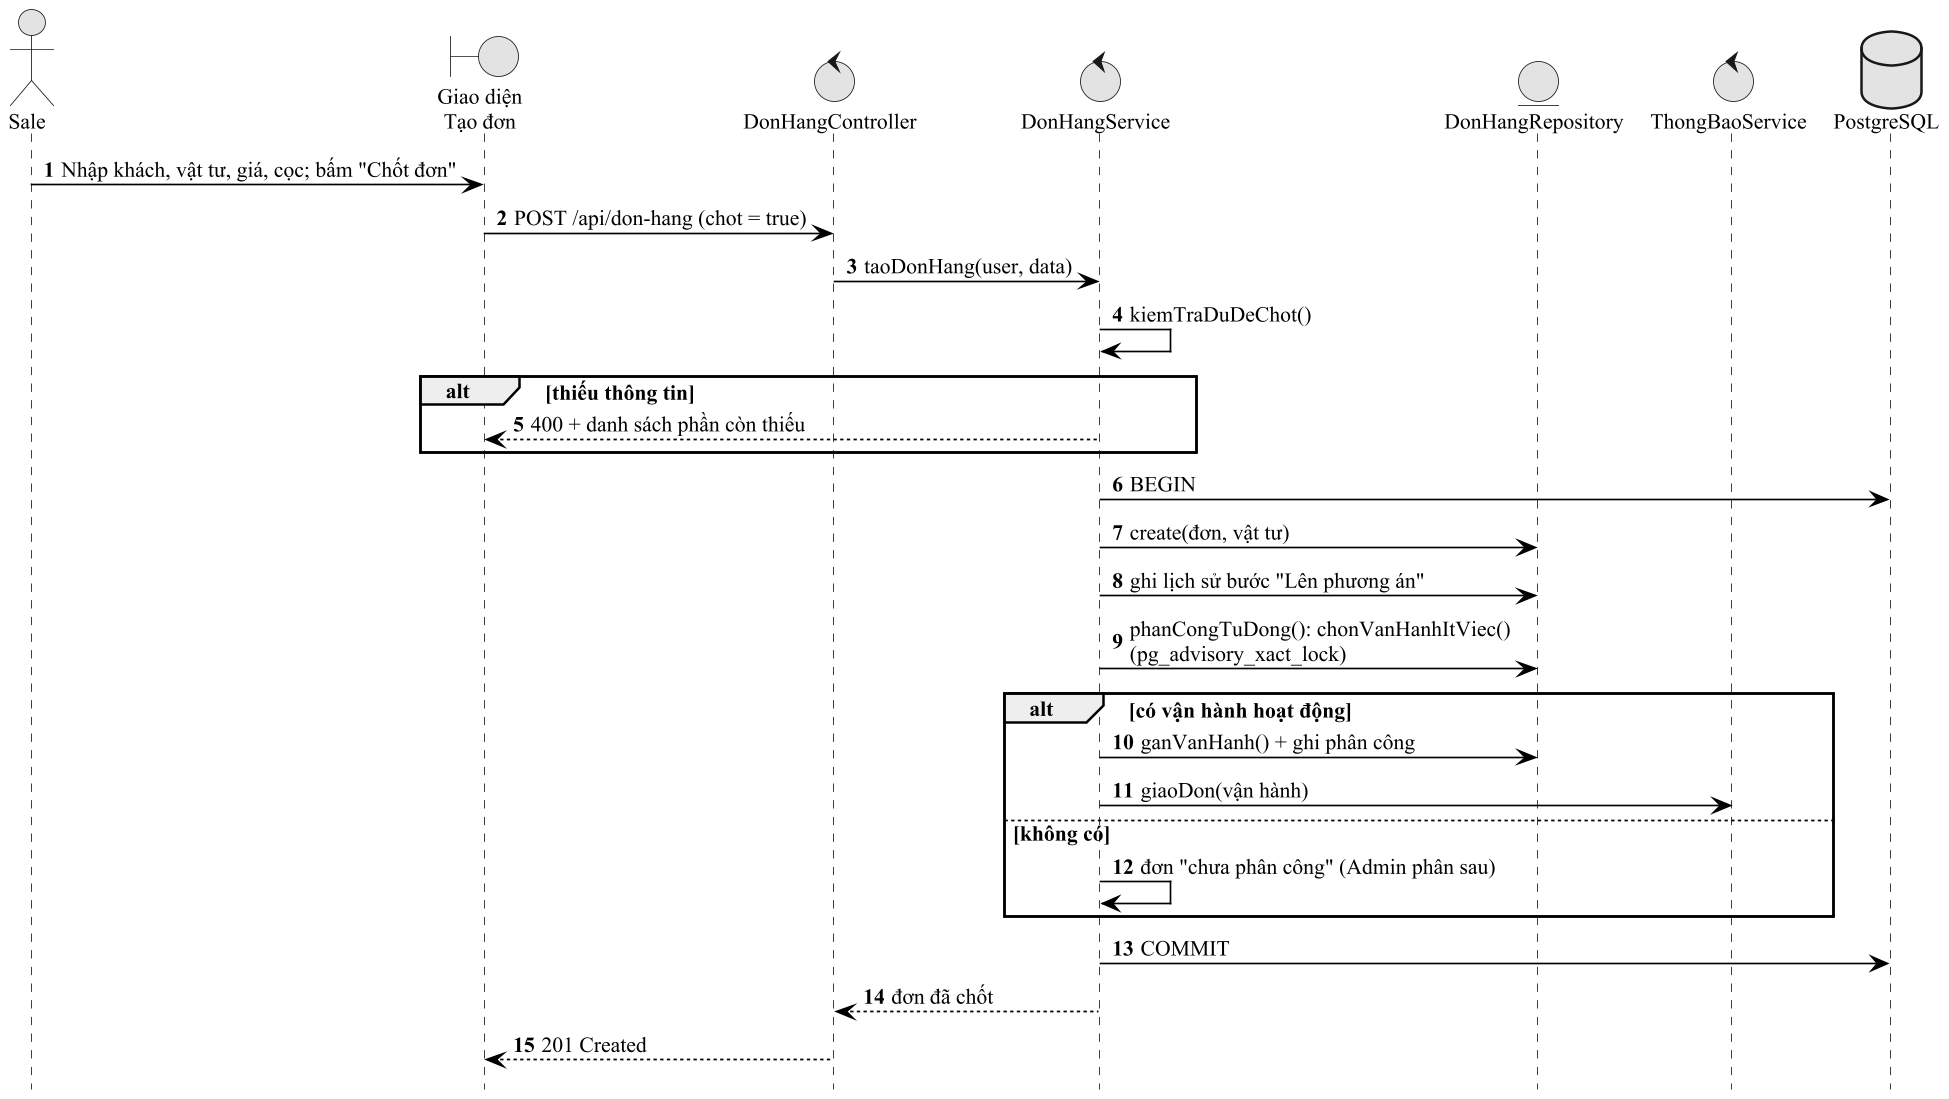

The diagram above was rendered by PlantUML. Its source (embedded in the PNG):
@startuml seq_tao_don
!pragma layout smetana
skinparam dpi 160
skinparam defaultFontName "Times New Roman"
skinparam defaultFontSize 13
skinparam shadowing false
skinparam monochrome true
skinparam packageStyle rectangle
skinparam usecaseBackgroundColor white
skinparam usecaseBorderColor black
skinparam ArrowColor black
skinparam sequenceMessageAlign left
skinparam maxMessageSize 260
hide footbox
autonumber
actor "Sale" as U
boundary "Giao diện\nTạo đơn" as FE
control "DonHangController" as C
control "DonHangService" as S
entity "DonHangRepository" as R
control "ThongBaoService" as TB
database "PostgreSQL" as DB
U -> FE : Nhập khách, vật tư, giá, cọc; bấm "Chốt đơn"
FE -> C : POST /api/don-hang (chot = true)
C -> S : taoDonHang(user, data)
S -> S : kiemTraDuDeChot()
alt thiếu thông tin
  S --> FE : 400 + danh sách phần còn thiếu
end
S -> DB : BEGIN
S -> R : create(đơn, vật tư)
S -> R : ghi lịch sử bước "Lên phương án"
S -> R : phanCongTuDong(): chonVanHanhItViec() (pg_advisory_xact_lock)
alt có vận hành hoạt động
  S -> R : ganVanHanh() + ghi phân công
  S -> TB : giaoDon(vận hành)
else không có
  S -> S : đơn "chưa phân công" (Admin phân sau)
end
S -> DB : COMMIT
S --> C : đơn đã chốt
C --> FE : 201 Created
@enduml